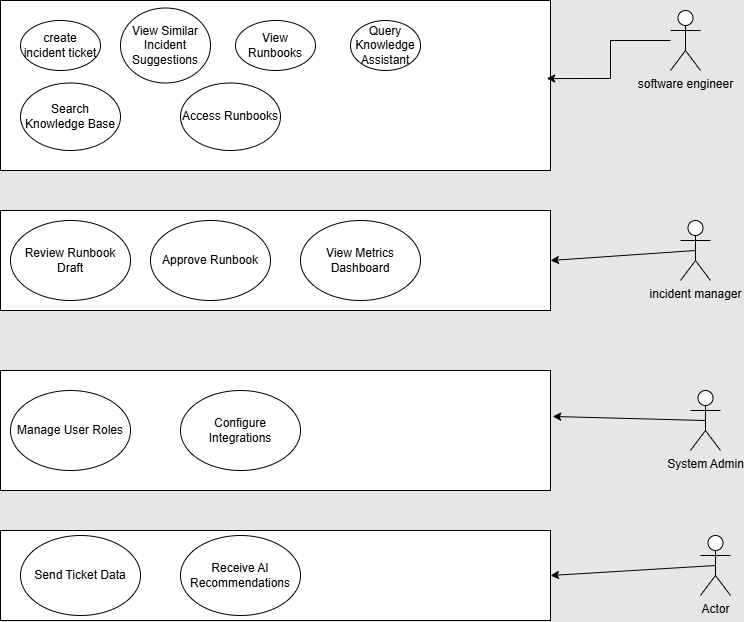

The diagram above was exported from draw.io. Its source (the exported page's mxGraphModel, read from the mxfile embedded in the PNG):
<mxGraphModel dx="1229" dy="626" grid="1" gridSize="10" guides="1" tooltips="1" connect="1" arrows="1" fold="1" page="1" pageScale="1" pageWidth="850" pageHeight="1100" background="#E6E6E6" math="0" shadow="0">
  <root>
    <mxCell id="0" />
    <mxCell id="1" parent="0" />
    <mxCell id="DBQyPx-qFZDOJQPvd14L-1" parent="1" style="rounded=0;whiteSpace=wrap;html=1;" value="" vertex="1">
      <mxGeometry height="170" width="550" x="30" y="30" as="geometry" />
    </mxCell>
    <mxCell id="DBQyPx-qFZDOJQPvd14L-14" edge="1" parent="1" source="DBQyPx-qFZDOJQPvd14L-2" style="edgeStyle=orthogonalEdgeStyle;rounded=0;orthogonalLoop=1;jettySize=auto;html=1;entryX=0.993;entryY=0.459;entryDx=0;entryDy=0;entryPerimeter=0;" target="DBQyPx-qFZDOJQPvd14L-1">
      <mxGeometry relative="1" as="geometry" />
    </mxCell>
    <mxCell id="DBQyPx-qFZDOJQPvd14L-2" parent="1" style="shape=umlActor;verticalLabelPosition=bottom;verticalAlign=top;html=1;outlineConnect=0;" value="software engineer" vertex="1">
      <mxGeometry height="60" width="30" x="700" y="40" as="geometry" />
    </mxCell>
    <mxCell id="DBQyPx-qFZDOJQPvd14L-3" parent="1" style="shape=umlActor;verticalLabelPosition=bottom;verticalAlign=top;html=1;outlineConnect=0;" value="incident manager" vertex="1">
      <mxGeometry height="60" width="30" x="710" y="250" as="geometry" />
    </mxCell>
    <mxCell id="DBQyPx-qFZDOJQPvd14L-4" parent="1" style="shape=umlActor;verticalLabelPosition=bottom;verticalAlign=top;html=1;outlineConnect=0;" value="System Admin " vertex="1">
      <mxGeometry height="60" width="30" x="720" y="420" as="geometry" />
    </mxCell>
    <mxCell id="DBQyPx-qFZDOJQPvd14L-7" parent="1" style="ellipse;whiteSpace=wrap;html=1;" value="create incident ticket" vertex="1">
      <mxGeometry height="50" width="80" x="50" y="50" as="geometry" />
    </mxCell>
    <mxCell id="DBQyPx-qFZDOJQPvd14L-8" parent="1" style="ellipse;whiteSpace=wrap;html=1;" value="View Runbooks" vertex="1">
      <mxGeometry height="50" width="80" x="265" y="50" as="geometry" />
    </mxCell>
    <mxCell id="DBQyPx-qFZDOJQPvd14L-9" parent="1" style="ellipse;whiteSpace=wrap;html=1;" value="View Similar Incident Suggestions" vertex="1">
      <mxGeometry height="75" width="90" x="150" y="37.5" as="geometry" />
    </mxCell>
    <mxCell id="DBQyPx-qFZDOJQPvd14L-10" parent="1" style="ellipse;whiteSpace=wrap;html=1;" value="Query Knowledge Assistant" vertex="1">
      <mxGeometry height="50" width="70" x="380" y="50" as="geometry" />
    </mxCell>
    <mxCell id="DBQyPx-qFZDOJQPvd14L-15" parent="1" style="rounded=0;whiteSpace=wrap;html=1;" value="" vertex="1">
      <mxGeometry height="100" width="550" x="30" y="240" as="geometry" />
    </mxCell>
    <mxCell id="DBQyPx-qFZDOJQPvd14L-17" parent="1" style="ellipse;whiteSpace=wrap;html=1;" value="View Metrics Dashboard" vertex="1">
      <mxGeometry height="80" width="120" x="330" y="250" as="geometry" />
    </mxCell>
    <mxCell id="DBQyPx-qFZDOJQPvd14L-18" parent="1" style="ellipse;whiteSpace=wrap;html=1;" value="Approve Runbook" vertex="1">
      <mxGeometry height="80" width="120" x="180" y="250" as="geometry" />
    </mxCell>
    <mxCell id="DBQyPx-qFZDOJQPvd14L-19" parent="1" style="ellipse;whiteSpace=wrap;html=1;" value="Review Runbook Draft" vertex="1">
      <mxGeometry height="80" width="120" x="40" y="250" as="geometry" />
    </mxCell>
    <mxCell id="DBQyPx-qFZDOJQPvd14L-21" parent="1" style="ellipse;whiteSpace=wrap;html=1;" value="Search Knowledge Base" vertex="1">
      <mxGeometry height="67.5" width="100" x="50" y="112.5" as="geometry" />
    </mxCell>
    <mxCell id="DBQyPx-qFZDOJQPvd14L-22" parent="1" style="ellipse;whiteSpace=wrap;html=1;" value="Access Runbooks" vertex="1">
      <mxGeometry height="67.5" width="100" x="210" y="112.5" as="geometry" />
    </mxCell>
    <mxCell id="DBQyPx-qFZDOJQPvd14L-23" edge="1" parent="1" source="DBQyPx-qFZDOJQPvd14L-3" style="endArrow=classic;html=1;rounded=0;exitX=0.5;exitY=0.5;exitDx=0;exitDy=0;exitPerimeter=0;entryX=1;entryY=0.5;entryDx=0;entryDy=0;" target="DBQyPx-qFZDOJQPvd14L-15" value="">
      <mxGeometry height="50" relative="1" width="50" as="geometry">
        <mxPoint x="620" y="280" as="sourcePoint" />
        <mxPoint x="670" y="230" as="targetPoint" />
      </mxGeometry>
    </mxCell>
    <mxCell id="DBQyPx-qFZDOJQPvd14L-24" parent="1" style="rounded=0;whiteSpace=wrap;html=1;" value="" vertex="1">
      <mxGeometry height="120" width="550" x="30" y="400" as="geometry" />
    </mxCell>
    <mxCell id="DBQyPx-qFZDOJQPvd14L-25" parent="1" style="ellipse;whiteSpace=wrap;html=1;" value="Manage User Roles" vertex="1">
      <mxGeometry height="80" width="120" x="40" y="420" as="geometry" />
    </mxCell>
    <mxCell id="DBQyPx-qFZDOJQPvd14L-26" parent="1" style="ellipse;whiteSpace=wrap;html=1;" value="Configure Integrations" vertex="1">
      <mxGeometry height="80" width="120" x="210" y="420" as="geometry" />
    </mxCell>
    <mxCell id="DBQyPx-qFZDOJQPvd14L-27" parent="1" style="rounded=0;whiteSpace=wrap;html=1;" value="" vertex="1">
      <mxGeometry height="90" width="550" x="30" y="560" as="geometry" />
    </mxCell>
    <mxCell id="DBQyPx-qFZDOJQPvd14L-28" parent="1" style="ellipse;whiteSpace=wrap;html=1;" value="Send Ticket Data" vertex="1">
      <mxGeometry height="80" width="120" x="50" y="565" as="geometry" />
    </mxCell>
    <mxCell id="DBQyPx-qFZDOJQPvd14L-29" parent="1" style="ellipse;whiteSpace=wrap;html=1;" value="Receive AI Recommendations" vertex="1">
      <mxGeometry height="80" width="120" x="210" y="565" as="geometry" />
    </mxCell>
    <mxCell id="DBQyPx-qFZDOJQPvd14L-30" edge="1" parent="1" source="DBQyPx-qFZDOJQPvd14L-4" style="endArrow=classic;html=1;rounded=0;entryX=1.004;entryY=0.383;entryDx=0;entryDy=0;entryPerimeter=0;exitX=0.5;exitY=0.5;exitDx=0;exitDy=0;exitPerimeter=0;" target="DBQyPx-qFZDOJQPvd14L-24" value="">
      <mxGeometry height="50" relative="1" width="50" as="geometry">
        <mxPoint x="650" y="460" as="sourcePoint" />
        <mxPoint x="700" y="410" as="targetPoint" />
      </mxGeometry>
    </mxCell>
    <mxCell id="DBQyPx-qFZDOJQPvd14L-31" parent="1" style="shape=umlActor;verticalLabelPosition=bottom;verticalAlign=top;html=1;outlineConnect=0;" value="Actor" vertex="1">
      <mxGeometry height="60" width="30" x="730" y="565" as="geometry" />
    </mxCell>
    <mxCell id="DBQyPx-qFZDOJQPvd14L-32" edge="1" parent="1" source="DBQyPx-qFZDOJQPvd14L-31" style="endArrow=classic;html=1;rounded=0;entryX=1;entryY=0.5;entryDx=0;entryDy=0;exitX=0.5;exitY=0.5;exitDx=0;exitDy=0;exitPerimeter=0;" target="DBQyPx-qFZDOJQPvd14L-27" value="">
      <mxGeometry height="50" relative="1" width="50" as="geometry">
        <mxPoint x="710" y="610" as="sourcePoint" />
        <mxPoint x="760" y="560" as="targetPoint" />
      </mxGeometry>
    </mxCell>
  </root>
</mxGraphModel>